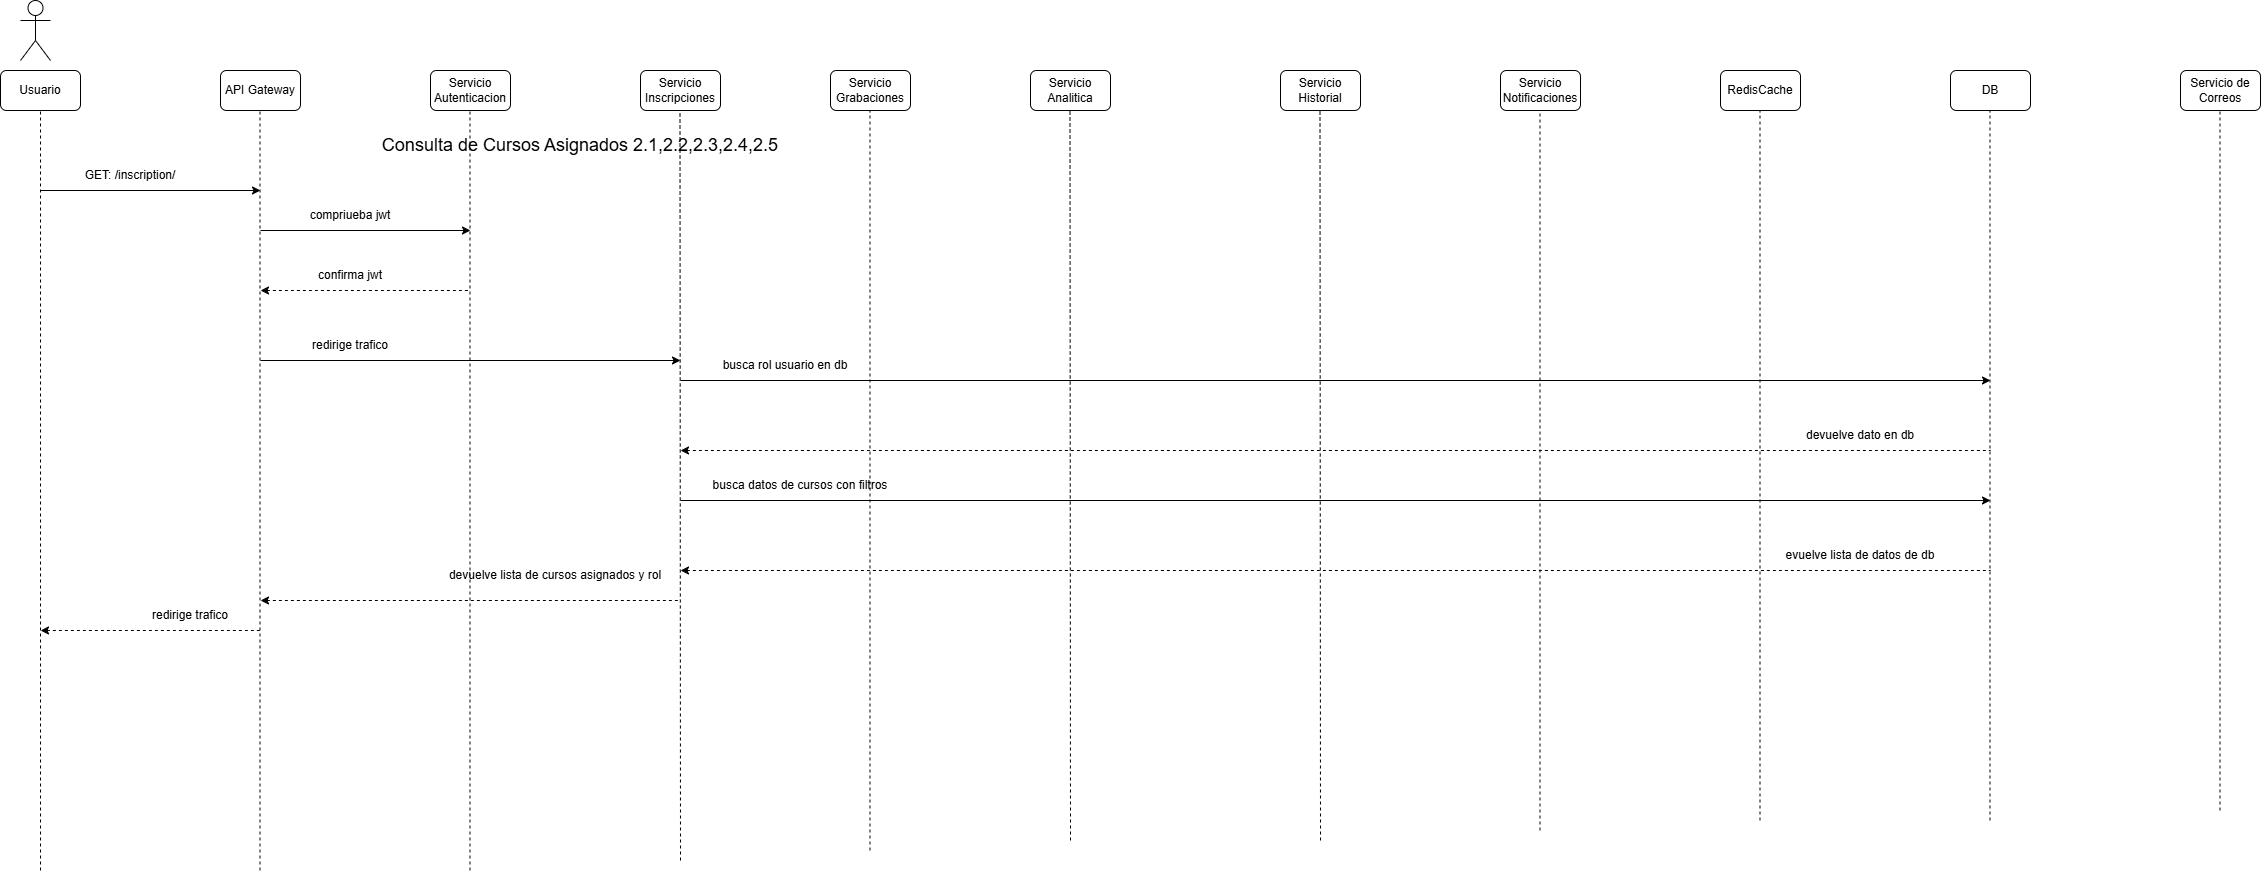

The diagram above was exported from draw.io. Its source (the exported page's mxGraphModel, read from the mxfile embedded in the PNG):
<mxGraphModel dx="1373" dy="756" grid="1" gridSize="10" guides="1" tooltips="1" connect="1" arrows="1" fold="1" page="1" pageScale="1" pageWidth="850" pageHeight="1100" math="0" shadow="0">
  <root>
    <mxCell id="Oc1PVy4kcFcPfnKVu-HH-0" />
    <mxCell id="Oc1PVy4kcFcPfnKVu-HH-1" parent="Oc1PVy4kcFcPfnKVu-HH-0" />
    <mxCell id="Oc1PVy4kcFcPfnKVu-HH-2" parent="Oc1PVy4kcFcPfnKVu-HH-1" style="shape=umlActor;verticalLabelPosition=bottom;verticalAlign=top;html=1;outlineConnect=0;" value="" vertex="1">
      <mxGeometry height="60" width="30" x="60" y="30" as="geometry" />
    </mxCell>
    <mxCell id="Oc1PVy4kcFcPfnKVu-HH-3" parent="Oc1PVy4kcFcPfnKVu-HH-1" style="rounded=1;whiteSpace=wrap;html=1;" value="Usuario" vertex="1">
      <mxGeometry height="40" width="80" x="40" y="100" as="geometry" />
    </mxCell>
    <mxCell id="Oc1PVy4kcFcPfnKVu-HH-4" parent="Oc1PVy4kcFcPfnKVu-HH-1" style="rounded=1;whiteSpace=wrap;html=1;" value="API Gateway" vertex="1">
      <mxGeometry height="40" width="80" x="260" y="100" as="geometry" />
    </mxCell>
    <mxCell id="Oc1PVy4kcFcPfnKVu-HH-5" parent="Oc1PVy4kcFcPfnKVu-HH-1" style="rounded=1;whiteSpace=wrap;html=1;" value="Servicio Autenticacion" vertex="1">
      <mxGeometry height="40" width="80" x="470" y="100" as="geometry" />
    </mxCell>
    <mxCell id="Oc1PVy4kcFcPfnKVu-HH-6" parent="Oc1PVy4kcFcPfnKVu-HH-1" style="rounded=1;whiteSpace=wrap;html=1;" value="Servicio Inscripciones" vertex="1">
      <mxGeometry height="40" width="80" x="680" y="100" as="geometry" />
    </mxCell>
    <mxCell id="Oc1PVy4kcFcPfnKVu-HH-7" parent="Oc1PVy4kcFcPfnKVu-HH-1" style="rounded=1;whiteSpace=wrap;html=1;" value="Servicio Grabaciones" vertex="1">
      <mxGeometry height="40" width="80" x="870" y="100" as="geometry" />
    </mxCell>
    <mxCell id="Oc1PVy4kcFcPfnKVu-HH-8" parent="Oc1PVy4kcFcPfnKVu-HH-1" style="rounded=1;whiteSpace=wrap;html=1;" value="Servicio Analitica" vertex="1">
      <mxGeometry height="40" width="80" x="1070" y="100" as="geometry" />
    </mxCell>
    <mxCell id="Oc1PVy4kcFcPfnKVu-HH-9" parent="Oc1PVy4kcFcPfnKVu-HH-1" style="rounded=1;whiteSpace=wrap;html=1;" value="RedisCache" vertex="1">
      <mxGeometry height="40" width="80" x="1760" y="100" as="geometry" />
    </mxCell>
    <mxCell id="Oc1PVy4kcFcPfnKVu-HH-10" parent="Oc1PVy4kcFcPfnKVu-HH-1" style="rounded=1;whiteSpace=wrap;html=1;" value="Servicio Notificaciones" vertex="1">
      <mxGeometry height="40" width="80" x="1540" y="100" as="geometry" />
    </mxCell>
    <mxCell id="Oc1PVy4kcFcPfnKVu-HH-11" parent="Oc1PVy4kcFcPfnKVu-HH-1" style="rounded=1;whiteSpace=wrap;html=1;" value="Servicio Historial" vertex="1">
      <mxGeometry height="40" width="80" x="1320" y="100" as="geometry" />
    </mxCell>
    <mxCell id="Oc1PVy4kcFcPfnKVu-HH-12" parent="Oc1PVy4kcFcPfnKVu-HH-1" style="rounded=1;whiteSpace=wrap;html=1;" value="DB" vertex="1">
      <mxGeometry height="40" width="80" x="1990" y="100" as="geometry" />
    </mxCell>
    <mxCell id="Oc1PVy4kcFcPfnKVu-HH-13" parent="Oc1PVy4kcFcPfnKVu-HH-1" style="rounded=1;whiteSpace=wrap;html=1;" value="Servicio de Correos" vertex="1">
      <mxGeometry height="40" width="80" x="2220" y="100" as="geometry" />
    </mxCell>
    <mxCell id="Oc1PVy4kcFcPfnKVu-HH-14" edge="1" parent="Oc1PVy4kcFcPfnKVu-HH-1" style="endArrow=classic;html=1;rounded=0;" value="">
      <mxGeometry height="50" relative="1" width="50" as="geometry">
        <mxPoint x="80" y="220" as="sourcePoint" />
        <mxPoint x="300" y="220" as="targetPoint" />
      </mxGeometry>
    </mxCell>
    <mxCell id="Oc1PVy4kcFcPfnKVu-HH-15" parent="Oc1PVy4kcFcPfnKVu-HH-1" style="text;html=1;whiteSpace=wrap;strokeColor=none;fillColor=none;align=center;verticalAlign=middle;rounded=0;" value="&lt;font style=&quot;font-size: 18px;&quot;&gt;Consulta de Cursos Asignados 2.1,2.2,2.3,2.4,2.5&lt;/font&gt;" vertex="1">
      <mxGeometry height="30" width="420" x="410" y="160" as="geometry" />
    </mxCell>
    <mxCell id="Oc1PVy4kcFcPfnKVu-HH-16" parent="Oc1PVy4kcFcPfnKVu-HH-1" style="text;html=1;whiteSpace=wrap;strokeColor=none;fillColor=none;align=center;verticalAlign=middle;rounded=0;" value="GET: /inscription/" vertex="1">
      <mxGeometry height="30" width="120" x="110" y="190" as="geometry" />
    </mxCell>
    <mxCell id="Oc1PVy4kcFcPfnKVu-HH-17" edge="1" parent="Oc1PVy4kcFcPfnKVu-HH-1" style="endArrow=none;dashed=1;html=1;rounded=0;entryX=0.5;entryY=1;entryDx=0;entryDy=0;" target="Oc1PVy4kcFcPfnKVu-HH-3" value="">
      <mxGeometry height="50" relative="1" width="50" as="geometry">
        <mxPoint x="80" y="900" as="sourcePoint" />
        <mxPoint x="550" y="210" as="targetPoint" />
      </mxGeometry>
    </mxCell>
    <mxCell id="Oc1PVy4kcFcPfnKVu-HH-18" edge="1" parent="Oc1PVy4kcFcPfnKVu-HH-1" style="endArrow=none;dashed=1;html=1;rounded=0;entryX=0.5;entryY=1;entryDx=0;entryDy=0;" value="">
      <mxGeometry height="50" relative="1" width="50" as="geometry">
        <mxPoint x="299.5" y="900" as="sourcePoint" />
        <mxPoint x="299.5" y="140" as="targetPoint" />
      </mxGeometry>
    </mxCell>
    <mxCell id="Oc1PVy4kcFcPfnKVu-HH-19" edge="1" parent="Oc1PVy4kcFcPfnKVu-HH-1" style="endArrow=none;dashed=1;html=1;rounded=0;entryX=0.5;entryY=1;entryDx=0;entryDy=0;" value="">
      <mxGeometry height="50" relative="1" width="50" as="geometry">
        <mxPoint x="509.5" y="900" as="sourcePoint" />
        <mxPoint x="509.5" y="140" as="targetPoint" />
      </mxGeometry>
    </mxCell>
    <mxCell id="Oc1PVy4kcFcPfnKVu-HH-20" edge="1" parent="Oc1PVy4kcFcPfnKVu-HH-1" style="endArrow=none;dashed=1;html=1;rounded=0;entryX=0.5;entryY=1;entryDx=0;entryDy=0;" value="">
      <mxGeometry height="50" relative="1" width="50" as="geometry">
        <mxPoint x="720" y="890" as="sourcePoint" />
        <mxPoint x="719.5" y="140" as="targetPoint" />
      </mxGeometry>
    </mxCell>
    <mxCell id="Oc1PVy4kcFcPfnKVu-HH-21" edge="1" parent="Oc1PVy4kcFcPfnKVu-HH-1" style="endArrow=none;dashed=1;html=1;rounded=0;entryX=0.5;entryY=1;entryDx=0;entryDy=0;" value="">
      <mxGeometry height="50" relative="1" width="50" as="geometry">
        <mxPoint x="909.5" y="880" as="sourcePoint" />
        <mxPoint x="909.5" y="140" as="targetPoint" />
      </mxGeometry>
    </mxCell>
    <mxCell id="Oc1PVy4kcFcPfnKVu-HH-22" edge="1" parent="Oc1PVy4kcFcPfnKVu-HH-1" style="endArrow=none;dashed=1;html=1;rounded=0;entryX=0.5;entryY=1;entryDx=0;entryDy=0;" value="">
      <mxGeometry height="50" relative="1" width="50" as="geometry">
        <mxPoint x="1110" y="870" as="sourcePoint" />
        <mxPoint x="1109.5" y="140" as="targetPoint" />
      </mxGeometry>
    </mxCell>
    <mxCell id="Oc1PVy4kcFcPfnKVu-HH-23" edge="1" parent="Oc1PVy4kcFcPfnKVu-HH-1" style="endArrow=none;dashed=1;html=1;rounded=0;entryX=0.5;entryY=1;entryDx=0;entryDy=0;" value="">
      <mxGeometry height="50" relative="1" width="50" as="geometry">
        <mxPoint x="1360" y="870" as="sourcePoint" />
        <mxPoint x="1359.5" y="140" as="targetPoint" />
      </mxGeometry>
    </mxCell>
    <mxCell id="Oc1PVy4kcFcPfnKVu-HH-24" edge="1" parent="Oc1PVy4kcFcPfnKVu-HH-1" style="endArrow=none;dashed=1;html=1;rounded=0;entryX=0.5;entryY=1;entryDx=0;entryDy=0;" value="">
      <mxGeometry height="50" relative="1" width="50" as="geometry">
        <mxPoint x="1579.5" y="860" as="sourcePoint" />
        <mxPoint x="1579.5" y="140" as="targetPoint" />
      </mxGeometry>
    </mxCell>
    <mxCell id="Oc1PVy4kcFcPfnKVu-HH-25" edge="1" parent="Oc1PVy4kcFcPfnKVu-HH-1" style="endArrow=none;dashed=1;html=1;rounded=0;entryX=0.5;entryY=1;entryDx=0;entryDy=0;" value="">
      <mxGeometry height="50" relative="1" width="50" as="geometry">
        <mxPoint x="1799.5" y="850" as="sourcePoint" />
        <mxPoint x="1799.5" y="140" as="targetPoint" />
      </mxGeometry>
    </mxCell>
    <mxCell id="Oc1PVy4kcFcPfnKVu-HH-26" edge="1" parent="Oc1PVy4kcFcPfnKVu-HH-1" style="endArrow=none;dashed=1;html=1;rounded=0;entryX=0.5;entryY=1;entryDx=0;entryDy=0;" value="">
      <mxGeometry height="50" relative="1" width="50" as="geometry">
        <mxPoint x="2029.5" y="850" as="sourcePoint" />
        <mxPoint x="2029.5" y="140" as="targetPoint" />
      </mxGeometry>
    </mxCell>
    <mxCell id="Oc1PVy4kcFcPfnKVu-HH-27" edge="1" parent="Oc1PVy4kcFcPfnKVu-HH-1" style="endArrow=none;dashed=1;html=1;rounded=0;entryX=0.5;entryY=1;entryDx=0;entryDy=0;" value="">
      <mxGeometry height="50" relative="1" width="50" as="geometry">
        <mxPoint x="2259.5" y="840" as="sourcePoint" />
        <mxPoint x="2259.5" y="140" as="targetPoint" />
      </mxGeometry>
    </mxCell>
    <mxCell id="Oc1PVy4kcFcPfnKVu-HH-28" edge="1" parent="Oc1PVy4kcFcPfnKVu-HH-1" style="endArrow=classic;html=1;rounded=0;" value="">
      <mxGeometry height="50" relative="1" width="50" as="geometry">
        <mxPoint x="300" y="390" as="sourcePoint" />
        <mxPoint x="720" y="390" as="targetPoint" />
      </mxGeometry>
    </mxCell>
    <mxCell id="Oc1PVy4kcFcPfnKVu-HH-29" parent="Oc1PVy4kcFcPfnKVu-HH-1" style="text;html=1;whiteSpace=wrap;strokeColor=none;fillColor=none;align=center;verticalAlign=middle;rounded=0;" value="redirige trafico" vertex="1">
      <mxGeometry height="30" width="120" x="330" y="360" as="geometry" />
    </mxCell>
    <mxCell id="Oc1PVy4kcFcPfnKVu-HH-32" edge="1" parent="Oc1PVy4kcFcPfnKVu-HH-1" style="endArrow=classic;html=1;rounded=0;" value="">
      <mxGeometry height="50" relative="1" width="50" as="geometry">
        <mxPoint x="720" y="410" as="sourcePoint" />
        <mxPoint x="2030" y="410" as="targetPoint" />
      </mxGeometry>
    </mxCell>
    <mxCell id="Oc1PVy4kcFcPfnKVu-HH-33" parent="Oc1PVy4kcFcPfnKVu-HH-1" style="text;html=1;whiteSpace=wrap;strokeColor=none;fillColor=none;align=center;verticalAlign=middle;rounded=0;" value="busca rol usuario en db" vertex="1">
      <mxGeometry height="30" width="170" x="740" y="380" as="geometry" />
    </mxCell>
    <mxCell id="Oc1PVy4kcFcPfnKVu-HH-34" edge="1" parent="Oc1PVy4kcFcPfnKVu-HH-1" style="endArrow=none;html=1;rounded=0;endFill=0;startArrow=classic;startFill=1;dashed=1;" value="">
      <mxGeometry height="50" relative="1" width="50" as="geometry">
        <mxPoint x="720" y="480" as="sourcePoint" />
        <mxPoint x="2030" y="480" as="targetPoint" />
      </mxGeometry>
    </mxCell>
    <mxCell id="Oc1PVy4kcFcPfnKVu-HH-35" parent="Oc1PVy4kcFcPfnKVu-HH-1" style="text;html=1;whiteSpace=wrap;strokeColor=none;fillColor=none;align=center;verticalAlign=middle;rounded=0;" value="devuelve dato en db" vertex="1">
      <mxGeometry height="30" width="220" x="1790" y="450" as="geometry" />
    </mxCell>
    <mxCell id="Oc1PVy4kcFcPfnKVu-HH-36" edge="1" parent="Oc1PVy4kcFcPfnKVu-HH-1" style="endArrow=none;html=1;rounded=0;startArrow=classic;startFill=1;endFill=0;dashed=1;" value="">
      <mxGeometry height="50" relative="1" width="50" as="geometry">
        <mxPoint x="300" y="630" as="sourcePoint" />
        <mxPoint x="720" y="630" as="targetPoint" />
      </mxGeometry>
    </mxCell>
    <mxCell id="Oc1PVy4kcFcPfnKVu-HH-37" parent="Oc1PVy4kcFcPfnKVu-HH-1" style="text;html=1;whiteSpace=wrap;strokeColor=none;fillColor=none;align=center;verticalAlign=middle;rounded=0;" value="devuelve lista de cursos asignados y rol" vertex="1">
      <mxGeometry height="30" width="230" x="480" y="590" as="geometry" />
    </mxCell>
    <mxCell id="Oc1PVy4kcFcPfnKVu-HH-38" edge="1" parent="Oc1PVy4kcFcPfnKVu-HH-1" style="endArrow=none;html=1;rounded=0;startArrow=classic;startFill=1;endFill=0;dashed=1;" value="">
      <mxGeometry height="50" relative="1" width="50" as="geometry">
        <mxPoint x="80" y="660" as="sourcePoint" />
        <mxPoint x="300" y="660" as="targetPoint" />
      </mxGeometry>
    </mxCell>
    <mxCell id="Oc1PVy4kcFcPfnKVu-HH-39" parent="Oc1PVy4kcFcPfnKVu-HH-1" style="text;html=1;whiteSpace=wrap;strokeColor=none;fillColor=none;align=center;verticalAlign=middle;rounded=0;" value="redirige trafico" vertex="1">
      <mxGeometry height="30" width="120" x="170" y="630" as="geometry" />
    </mxCell>
    <mxCell id="rHph-k014EO3OGqI7EqH-0" edge="1" parent="Oc1PVy4kcFcPfnKVu-HH-1" style="endArrow=classic;html=1;rounded=0;" value="">
      <mxGeometry height="50" relative="1" width="50" as="geometry">
        <mxPoint x="720" y="530" as="sourcePoint" />
        <mxPoint x="2030" y="530" as="targetPoint" />
      </mxGeometry>
    </mxCell>
    <mxCell id="rHph-k014EO3OGqI7EqH-1" parent="Oc1PVy4kcFcPfnKVu-HH-1" style="text;html=1;whiteSpace=wrap;strokeColor=none;fillColor=none;align=center;verticalAlign=middle;rounded=0;" value="busca datos de cursos con filtros" vertex="1">
      <mxGeometry height="30" width="200" x="740" y="500" as="geometry" />
    </mxCell>
    <mxCell id="rHph-k014EO3OGqI7EqH-2" edge="1" parent="Oc1PVy4kcFcPfnKVu-HH-1" style="endArrow=none;html=1;rounded=0;endFill=0;startArrow=classic;startFill=1;dashed=1;" value="">
      <mxGeometry height="50" relative="1" width="50" as="geometry">
        <mxPoint x="720" y="600" as="sourcePoint" />
        <mxPoint x="2030" y="600" as="targetPoint" />
      </mxGeometry>
    </mxCell>
    <mxCell id="rHph-k014EO3OGqI7EqH-3" parent="Oc1PVy4kcFcPfnKVu-HH-1" style="text;html=1;whiteSpace=wrap;strokeColor=none;fillColor=none;align=center;verticalAlign=middle;rounded=0;" value="evuelve lista de datos de db" vertex="1">
      <mxGeometry height="30" width="220" x="1790" y="570" as="geometry" />
    </mxCell>
    <mxCell id="D2ZLctbrFX3m52N8vvE2-0" edge="1" parent="Oc1PVy4kcFcPfnKVu-HH-1" style="endArrow=classic;html=1;rounded=0;" value="">
      <mxGeometry height="50" relative="1" width="50" as="geometry">
        <mxPoint x="300" y="260" as="sourcePoint" />
        <mxPoint x="510" y="260" as="targetPoint" />
      </mxGeometry>
    </mxCell>
    <mxCell id="D2ZLctbrFX3m52N8vvE2-1" parent="Oc1PVy4kcFcPfnKVu-HH-1" style="text;html=1;whiteSpace=wrap;strokeColor=none;fillColor=none;align=center;verticalAlign=middle;rounded=0;" value="compriueba jwt" vertex="1">
      <mxGeometry height="30" width="120" x="330" y="230" as="geometry" />
    </mxCell>
    <mxCell id="D2ZLctbrFX3m52N8vvE2-2" edge="1" parent="Oc1PVy4kcFcPfnKVu-HH-1" style="endArrow=none;html=1;rounded=0;startArrow=classic;startFill=1;endFill=0;dashed=1;" value="">
      <mxGeometry height="50" relative="1" width="50" as="geometry">
        <mxPoint x="300" y="320" as="sourcePoint" />
        <mxPoint x="510" y="320" as="targetPoint" />
      </mxGeometry>
    </mxCell>
    <mxCell id="D2ZLctbrFX3m52N8vvE2-3" parent="Oc1PVy4kcFcPfnKVu-HH-1" style="text;html=1;whiteSpace=wrap;strokeColor=none;fillColor=none;align=center;verticalAlign=middle;rounded=0;" value="confirma jwt" vertex="1">
      <mxGeometry height="30" width="120" x="330" y="290" as="geometry" />
    </mxCell>
  </root>
</mxGraphModel>